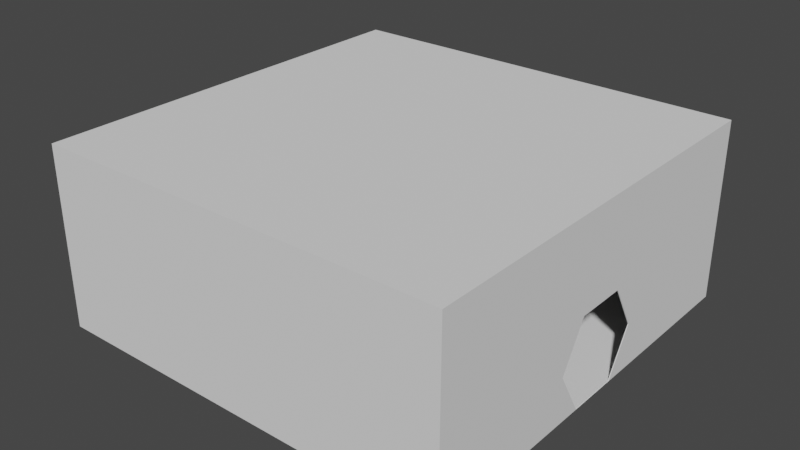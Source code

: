 # Source: CubeRoom_2.blend  (saved by Blender 2.93.21; exported with 4.5.12 LTS)
import bpy
from mathutils import Matrix  # noqa: F401  (used for matrix-valued properties, if any)

bpy.ops.wm.read_factory_settings(use_empty=True)
scene = bpy.context.scene
scene.name = 'Scene'

# ---- collections
col_collection = bpy.data.collections.new('Collection'); scene.collection.children.link(col_collection)

# ---- world
world_world = bpy.data.worlds.new('World'); scene.world = world_world
world_world.use_nodes = True; world_world.node_tree.nodes.clear()
_N = world_world.node_tree.nodes; _L = world_world.node_tree.links
n0 = _N.new('ShaderNodeOutputWorld'); n0.name = 'World Output'; n0.location = (300, 300)
n1 = _N.new('ShaderNodeBackground'); n1.name = 'Background'; n1.location = (10, 300)
n1.inputs[0].default_value = (0.05088, 0.05088, 0.05088, 1.0)
_L.new(n1.outputs[0], n0.inputs[0])
n0.is_active_output = True
world_world.color = (0.05088, 0.05088, 0.05088)
world_world.use_sun_shadow = False
world_world.sun_shadow_jitter_overblur = 0.0

# ---- meshes
me_cube_002 = bpy.data.meshes.new('Cube.002')
me_cube_002.from_pydata([(-8.075, -8.075, -8.075), (-8.075, -8.075, 8.075), (-8.075, 8.075, -8.075), (-8.075, 8.075, 8.075), (8.075, -8.075, -8.075), (8.075, -8.075, 8.075), (8.075, 8.075, -8.075), (8.075, 8.075, 8.075), (-7.98, 2.0, -4.091), (-7.98, 1.0, -0.114), (-7.98, -1.0, -0.114), (-7.98, -2.0, -4.091), (-7.98, -1.0, -8.068), (-7.98, 1.0, -8.068), (-7.98, 1.94, -4.091), (-7.98, 0.97, -0.2334), (-7.98, -0.97, -0.2334), (-7.98, -1.94, -4.091), (-7.98, -0.97, -7.949), (-7.98, 0.97, -7.949), (-8.075, -0.97, -0.2334), (-8.075, -1.0, -0.114), (-8.075, -2.0, -4.091), (-8.075, -1.94, -4.091), (-8.075, -1.0, -8.068), (-8.075, -0.97, -7.949), (-8.075, 1.0, -8.068), (-8.075, 0.97, -7.949), (-8.075, 0.97, -0.2334), (-8.075, 2.0, -4.091), (-8.075, 1.94, -4.091), (-8.075, 1.0, -0.114), (8.075, 1.0, -0.114), (8.075, -2.0, -4.091), (8.075, -1.024, -7.973), (8.075, -1.0, -8.068), (8.075, -1.0, -0.114), (8.075, 2.0, -4.091), (8.075, 1.0, -8.068), (8.075, 1.024, -7.973)], [], [(26, 2, 0, 24), (24, 0, 1, 3, 2, 26, 29, 31, 21, 22), (2, 3, 7, 6), (6, 7, 5, 4, 34, 33, 36, 32, 37, 39), (35, 34, 4, 6, 39, 38), (4, 5, 1, 0), (2, 6, 4, 0), (7, 3, 1, 5), (8, 9, 31, 29), (31, 9, 10, 21), (21, 10, 11, 22), (22, 11, 12, 24), (12, 13, 26, 24), (13, 8, 29, 26), (28, 15, 14, 30), (20, 16, 15, 28), (23, 17, 16, 20), (18, 17, 23, 25), (27, 19, 18, 25), (30, 14, 19, 27), (8, 14, 15, 9), (9, 15, 16, 10), (10, 16, 17, 11), (11, 17, 18, 12), (12, 18, 19, 13), (13, 19, 14, 8)])
_uv = me_cube_002.uv_layers.new(name='UVMap')
_uv.uv.foreach_set('vector', [0.3751, 0.1405, 0.375, 0.25, 0.375, 0.0, 0.3751, 0.1095, 0.3751, 0.1095, 0.375, 0.0, 0.625, 0.0, 0.625, 0.25, 0.375, 0.25, 0.3751, 0.1405, 0.4367, 0.156, 0.4982, 0.1405, 0.4982, 0.1095, 0.4367, 0.09404, 0.375, 0.25, 0.625, 0.25, 0.625, 0.5, 0.375, 0.5, 0.375, 0.5, 0.625, 0.5, 0.625, 0.75, 0.375, 0.75, 0.3766, 0.6409, 0.4367, 0.656, 0.4982, 0.6405, 0.4982, 0.6095, 0.4367, 0.594, 0.3766, 0.6091, 0.3751, 0.6405, 0.3766, 0.6409, 0.375, 0.75, 0.375, 0.5, 0.3766, 0.6091, 0.3751, 0.6095, 0.375, 0.75, 0.625, 0.75, 0.625, 1.0, 0.375, 1.0, 0.125, 0.5, 0.375, 0.5, 0.375, 0.75, 0.125, 0.75, 0.625, 0.5, 0.875, 0.5, 0.875, 0.75, 0.625, 0.75, 1.0, 0.5, 0.8333, 0.5, 0.8333, 0.5099, 1.0, 0.5099, 0.8333, 0.985, 0.8333, 0.985, 0.6667, 0.985, 0.6667, 0.985, 0.6667, 0.5099, 0.6667, 0.5, 0.5, 0.5, 0.5, 0.5099, 0.5, 0.5099, 0.5, 0.5, 0.3333, 0.5, 0.3333, 0.5099, 0.3333, 0.5, 0.1667, 0.985, 0.1667, 0.985, 0.3333, 0.5, 0.1667, 0.5, -8.941e-08, 0.5, -8.941e-08, 0.5099, 0.1667, 0.5099, 0.8333, 0.5099, 0.8333, 0.5, 1.0, 0.5, 1.0, 0.5099, 0.6667, 0.5, 0.6667, 0.5, 0.8333, 0.9827, 0.8333, 0.9827, 0.5, 0.5099, 0.5, 0.5, 0.6667, 0.5, 0.6667, 0.5099, 0.3333, 0.5, 0.5, 0.5, 0.5, 0.5099, 0.3333, 0.5099, 0.1667, 0.9827, 0.1667, 0.9827, 0.3333, 0.9827, 0.3333, 0.9827, -8.941e-08, 0.5099, -8.941e-08, 0.5, 0.1667, 0.5, 0.1667, 0.5099, 1.0, 0.5, 1.0, 0.5, 0.8333, 0.5, 0.8333, 0.5, 0.8333, 0.5, 0.8333, 0.5, 0.6692, 0.5, 0.6667, 0.5, 0.6667, 0.5, 0.6667, 0.5, 0.51, 0.5, 0.5, 0.5, 0.5, 0.5, 0.5, 0.5, 0.3333, 0.5, 0.3333, 0.5, 0.3333, 0.5, 0.3333, 0.5, 0.1692, 0.5, 0.1667, 0.5, 0.1667, 0.5, 0.1667, 0.5, 0.01, 0.5, -8.941e-08, 0.5])
me_cube_002.use_remesh_fix_poles = True
me_cube_002.use_remesh_preserve_attributes = False
me_cube_002.update()

# ---- objects
ob_cube = bpy.data.objects.new('Cube', me_cube_002)

# ---- transforms, parenting, visibility, modifiers, constraints
ob_cube.location = (0.0, 0.0, 1.782)
ob_cube.scale = (1.0, 1.0, 0.4355)
_m = ob_cube.modifiers.new('Solidify', 'SOLIDIFY')
_m.thickness = 0.03

# ---- collection membership
col_collection.objects.link(ob_cube)

# ---- scene / render settings (as saved in the file)
scene.frame_start = 1; scene.frame_end = 250; scene.frame_set(1)
scene.render.engine = 'BLENDER_EEVEE_NEXT'
scene.cycles.use_denoising = False
scene.cycles.samples = 128
scene.cycles.sampling_pattern = 'TABULATED_SOBOL'
scene.cycles.use_adaptive_sampling = False
scene.cycles.use_light_tree = False
scene.view_settings.view_transform = 'Filmic'
bpy.context.view_layer.update()

# ---- added for rendering (the .blend has no active camera and no usable light): camera, sun
cam_auto = bpy.data.cameras.new('AutoCamera')
cam_auto.lens = 50.0
cam_auto.sensor_width = 36.0
cam_auto.clip_end = 1000.0
ob_auto_camera = bpy.data.objects.new('AutoCamera', cam_auto)
scene.collection.objects.link(ob_auto_camera)
ob_auto_camera.location = (22.1125, -26.535, 19.4691)
ob_auto_camera.rotation_euler = (1.09748, -7.21219e-08, 0.694738)
scene.camera = ob_auto_camera
light_auto_sun = bpy.data.lights.new('AutoSun', 'SUN')
light_auto_sun.energy = 3.0
light_auto_sun.angle = 0.0523599
ob_auto_sun = bpy.data.objects.new('AutoSun', light_auto_sun)
scene.collection.objects.link(ob_auto_sun)
ob_auto_sun.rotation_euler = (0.872665, 0.174533, 0.523599)
bpy.context.view_layer.update()
